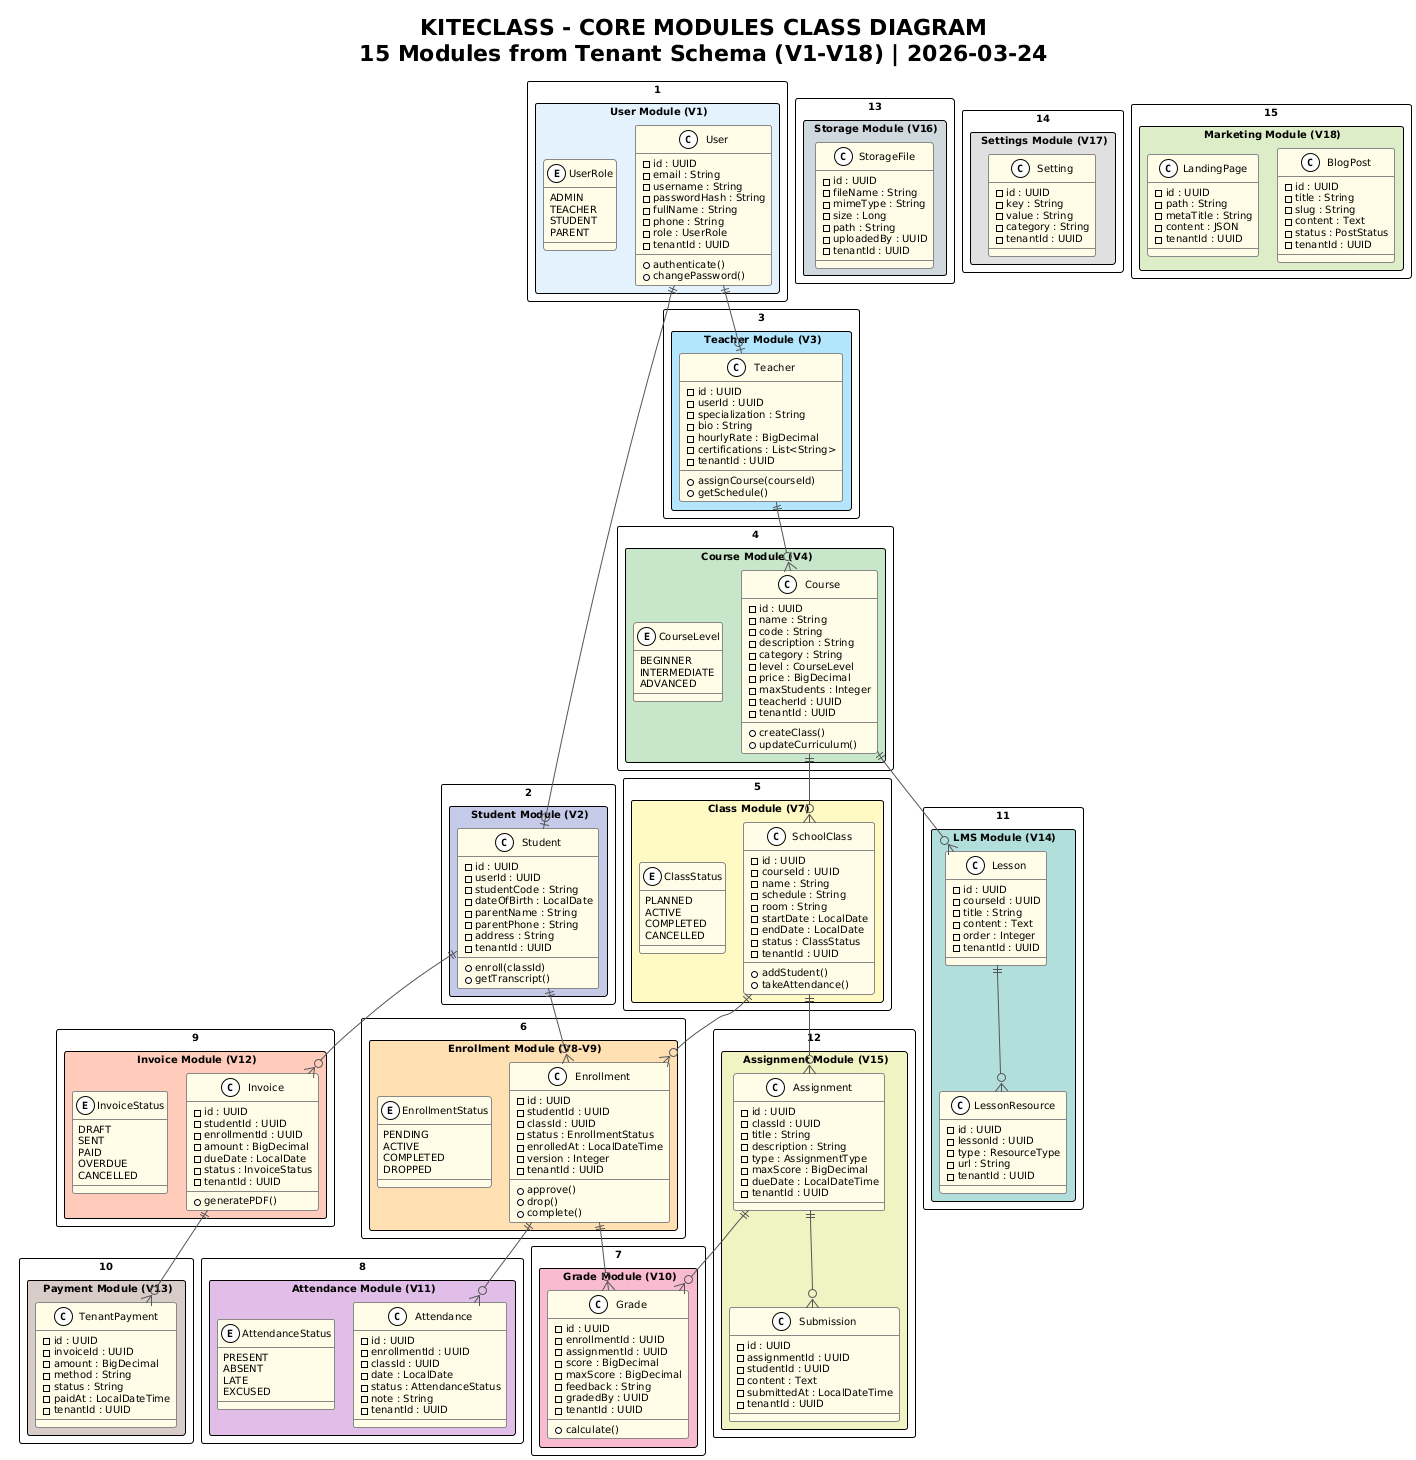

The diagram above was rendered by PlantUML. Its source (embedded in the PNG):
@startuml class-diagram-core-modules
!theme plain
!pragma layout smetana
skinparam backgroundColor #FFFFFF
skinparam defaultFontSize 10
skinparam packageStyle rectangle
skinparam classBackgroundColor #FFFDE7
skinparam classBorderColor #888888
skinparam ArrowColor #555555

title KITECLASS - CORE MODULES CLASS DIAGRAM\n15 Modules from Tenant Schema (V1-V18) | 2026-03-24

' ==================== USER MODULE ====================
package "1. User Module (V1)" #E3F2FD {
    class User {
        - id : UUID
        - email : String
        - username : String
        - passwordHash : String
        - fullName : String
        - phone : String
        - role : UserRole
        - tenantId : UUID
        + authenticate()
        + changePassword()
    }
    enum UserRole {
        ADMIN
        TEACHER
        STUDENT
        PARENT
    }
}

' ==================== STUDENT MODULE ====================
package "2. Student Module (V2)" #C5CAE9 {
    class Student {
        - id : UUID
        - userId : UUID
        - studentCode : String
        - dateOfBirth : LocalDate
        - parentName : String
        - parentPhone : String
        - address : String
        - tenantId : UUID
        + enroll(classId)
        + getTranscript()
    }
}

' ==================== TEACHER MODULE ====================
package "3. Teacher Module (V3)" #B3E5FC {
    class Teacher {
        - id : UUID
        - userId : UUID
        - specialization : String
        - bio : String
        - hourlyRate : BigDecimal
        - certifications : List<String>
        - tenantId : UUID
        + assignCourse(courseId)
        + getSchedule()
    }
}

' ==================== COURSE MODULE ====================
package "4. Course Module (V4)" #C8E6C9 {
    class Course {
        - id : UUID
        - name : String
        - code : String
        - description : String
        - category : String
        - level : CourseLevel
        - price : BigDecimal
        - maxStudents : Integer
        - teacherId : UUID
        - tenantId : UUID
        + createClass()
        + updateCurriculum()
    }
    enum CourseLevel {
        BEGINNER
        INTERMEDIATE
        ADVANCED
    }
}

' ==================== CLASS MODULE ====================
package "5. Class Module (V7)" #FFF9C4 {
    class SchoolClass {
        - id : UUID
        - courseId : UUID
        - name : String
        - schedule : String
        - room : String
        - startDate : LocalDate
        - endDate : LocalDate
        - status : ClassStatus
        - tenantId : UUID
        + addStudent()
        + takeAttendance()
    }
    enum ClassStatus {
        PLANNED
        ACTIVE
        COMPLETED
        CANCELLED
    }
}

' ==================== ENROLLMENT MODULE ====================
package "6. Enrollment Module (V8-V9)" #FFE0B2 {
    class Enrollment {
        - id : UUID
        - studentId : UUID
        - classId : UUID
        - status : EnrollmentStatus
        - enrolledAt : LocalDateTime
        - version : Integer
        - tenantId : UUID
        + approve()
        + drop()
        + complete()
    }
    enum EnrollmentStatus {
        PENDING
        ACTIVE
        COMPLETED
        DROPPED
    }
}

' ==================== GRADE MODULE ====================
package "7. Grade Module (V10)" #F8BBD0 {
    class Grade {
        - id : UUID
        - enrollmentId : UUID
        - assignmentId : UUID
        - score : BigDecimal
        - maxScore : BigDecimal
        - feedback : String
        - gradedBy : UUID
        - tenantId : UUID
        + calculate()
    }
}

' ==================== ATTENDANCE MODULE ====================
package "8. Attendance Module (V11)" #E1BEE7 {
    class Attendance {
        - id : UUID
        - enrollmentId : UUID
        - classId : UUID
        - date : LocalDate
        - status : AttendanceStatus
        - note : String
        - tenantId : UUID
    }
    enum AttendanceStatus {
        PRESENT
        ABSENT
        LATE
        EXCUSED
    }
}

' ==================== INVOICE MODULE ====================
package "9. Invoice Module (V12)" #FFCCBC {
    class Invoice {
        - id : UUID
        - studentId : UUID
        - enrollmentId : UUID
        - amount : BigDecimal
        - dueDate : LocalDate
        - status : InvoiceStatus
        - tenantId : UUID
        + generatePDF()
    }
    enum InvoiceStatus {
        DRAFT
        SENT
        PAID
        OVERDUE
        CANCELLED
    }
}

' ==================== PAYMENT MODULE ====================
package "10. Payment Module (V13)" #D7CCC8 {
    class TenantPayment {
        - id : UUID
        - invoiceId : UUID
        - amount : BigDecimal
        - method : String
        - status : String
        - paidAt : LocalDateTime
        - tenantId : UUID
    }
}

' ==================== LMS MODULE ====================
package "11. LMS Module (V14)" #B2DFDB {
    class Lesson {
        - id : UUID
        - courseId : UUID
        - title : String
        - content : Text
        - order : Integer
        - tenantId : UUID
    }
    class LessonResource {
        - id : UUID
        - lessonId : UUID
        - type : ResourceType
        - url : String
        - tenantId : UUID
    }
}

' ==================== ASSIGNMENT MODULE ====================
package "12. Assignment Module (V15)" #F0F4C3 {
    class Assignment {
        - id : UUID
        - classId : UUID
        - title : String
        - description : String
        - type : AssignmentType
        - maxScore : BigDecimal
        - dueDate : LocalDateTime
        - tenantId : UUID
    }
    class Submission {
        - id : UUID
        - assignmentId : UUID
        - studentId : UUID
        - content : Text
        - submittedAt : LocalDateTime
        - tenantId : UUID
    }
}

' ==================== STORAGE MODULE ====================
package "13. Storage Module (V16)" #CFD8DC {
    class StorageFile {
        - id : UUID
        - fileName : String
        - mimeType : String
        - size : Long
        - path : String
        - uploadedBy : UUID
        - tenantId : UUID
    }
}

' ==================== SETTINGS MODULE ====================
package "14. Settings Module (V17)" #E0E0E0 {
    class Setting {
        - id : UUID
        - key : String
        - value : String
        - category : String
        - tenantId : UUID
    }
}

' ==================== MARKETING MODULE ====================
package "15. Marketing Module (V18)" #DCEDC8 {
    class BlogPost {
        - id : UUID
        - title : String
        - slug : String
        - content : Text
        - status : PostStatus
        - tenantId : UUID
    }
    class LandingPage {
        - id : UUID
        - path : String
        - metaTitle : String
        - content : JSON
        - tenantId : UUID
    }
}

' ==================== RELATIONSHIPS ====================
User ||--o| Student
User ||--o| Teacher
Teacher ||--o{ Course
Course ||--o{ SchoolClass
Student ||--o{ Enrollment
SchoolClass ||--o{ Enrollment
Enrollment ||--o{ Attendance
Enrollment ||--o{ Grade
SchoolClass ||--o{ Assignment
Assignment ||--o{ Grade
Assignment ||--o{ Submission
Student ||--o{ Invoice
Invoice ||--o{ TenantPayment
Course ||--o{ Lesson
Lesson ||--o{ LessonResource

@enduml